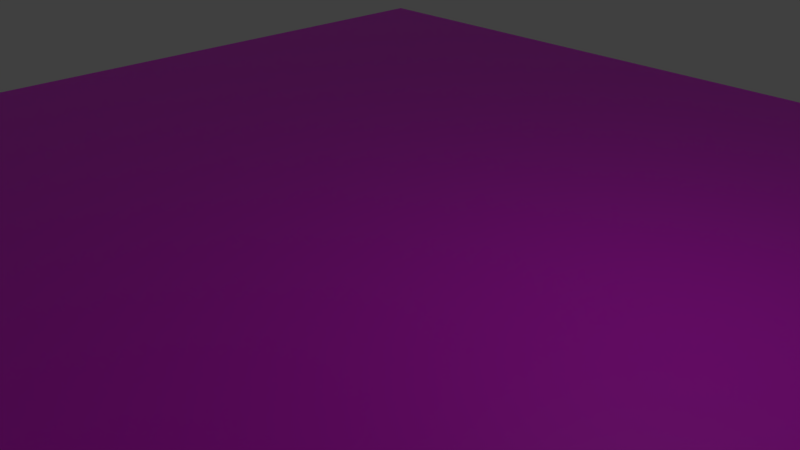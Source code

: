 # Source: Floor20x20.blend  (saved by Blender 3.4.6; exported with 4.5.12 LTS)
import bpy
from mathutils import Matrix  # noqa: F401  (used for matrix-valued properties, if any)

bpy.ops.wm.read_factory_settings(use_empty=True)
scene = bpy.context.scene
scene.name = 'Scene'

# ---- collections
col_collection_1 = bpy.data.collections.new('Collection 1'); scene.collection.children.link(col_collection_1)

# ---- images (referenced by path relative to the original .blend; pixels are not part of the script)
import os
ASSET_DIR = os.environ.get("B2B_ASSET_DIR", "")  # directory of the original .blend (textures are referenced by path, not embedded)
HERE = os.path.dirname(os.path.abspath(__file__))  # packed textures are extracted next to this script under _unpacked/

def load_image(name, relpath, width, height, colorspace="sRGB"):
    """Load a texture the original file referenced (path relative to the .blend, or extracted next to this script)."""
    p = next((c for c in (os.path.join(HERE, relpath), os.path.join(ASSET_DIR, relpath)) if relpath and os.path.exists(c)), "")
    if p:
        img = bpy.data.images.load(p, check_existing=True)
        img.name = name
    else:  # same state as the original file: an image datablock whose file is absent (Cycles renders it pink)
        img = bpy.data.images.new(name, width, height)
        img.source = "FILE"
        img.filepath = "//" + (relpath or name)
    img.colorspace_settings.name = colorspace
    return img
img_floor_png_001 = load_image('Floor.png.001', 'Floor.png', 1024, 1024, 'sRGB')

# ---- materials (node trees are filled in below, after node groups)
mat_material = bpy.data.materials.new('material')
mat_material.use_transparent_shadow = False

# ---- material node trees
mat_material.use_nodes = True; mat_material.node_tree.nodes.clear()
_N = mat_material.node_tree.nodes; _L = mat_material.node_tree.links
n0 = _N.new('ShaderNodeBsdfPrincipled'); n0.name = 'Principled BSDF'; n0.location = (10, 300)
n0.distribution = 'GGX'
n0.subsurface_method = 'RANDOM_WALK_SKIN'
n0.inputs[3].default_value = 1.45
n0.inputs[27].default_value = (0.0, 0.0, 0.0, 1.0)
n0.inputs[28].default_value = 1.0
n1 = _N.new('ShaderNodeOutputMaterial'); n1.name = 'Material Output'; n1.location = (300, 300)
n2 = _N.new('ShaderNodeTexImage'); n2.name = 'Image Texture'; n2.location = (-280, 280)
n2.image = img_floor_png_001
_L.new(n0.outputs[0], n1.inputs[0])
_L.new(n2.outputs[0], n0.inputs[0])
n1.is_active_output = True

# ---- world
world_world = bpy.data.worlds.new('World'); scene.world = world_world
world_world.color = (0.05088, 0.05088, 0.05088)
world_world.use_sun_shadow = False
world_world.sun_shadow_jitter_overblur = 0.0
world_world.cycles.sampling_method = 'MANUAL'

# ---- cameras
cam_camera = bpy.data.cameras.new('Camera')
cam_camera.clip_end = 100.0
cam_camera.lens = 35.0
cam_camera.sensor_width = 32.0
cam_camera.sensor_height = 18.0
cam_camera.ortho_scale = 7.314
cam_camera.dof.focus_distance = 0.0
cam_camera.dof.aperture_fstop = 128.0

# ---- lights
light_lamp = bpy.data.lights.new('Lamp', 'POINT')
light_lamp.transmission_factor = 0.0
light_lamp.cutoff_distance = 30.0
light_lamp.energy = 100.0
light_lamp.shadow_buffer_clip_start = 1.001
light_lamp.shadow_soft_size = 0.1
light_lamp.shadow_maximum_resolution = 0.006
light_lamp.use_absolute_resolution = True

# ---- meshes
me_plane = bpy.data.meshes.new('Plane')
me_plane.from_pydata([(-1.0, -1.0, 0.0), (1.0, -1.0, 0.0), (-1.0, 1.0, 0.0), (1.0, 1.0, 0.0)], [], [(0, 1, 3, 2)])
_uv = me_plane.uv_layers.new(name='UVMap')
_uv.uv.foreach_set('vector', [0.003998, 0.003998, 40.0, 0.003998, 40.0, 40.0, 0.003998, 40.0])
me_plane.materials.append(mat_material)
me_plane.use_remesh_preserve_volume = False
me_plane.use_remesh_preserve_attributes = False
me_plane.use_mirror_vertex_groups = False
me_plane.update()

# ---- objects
ob_plane = bpy.data.objects.new('Plane', me_plane)
ob_lamp = bpy.data.objects.new('Lamp', light_lamp)
ob_camera = bpy.data.objects.new('Camera', cam_camera)

# ---- transforms, parenting, visibility, modifiers, constraints
ob_plane.location = (0.0, 0.0, 0.0)
ob_plane.scale = (10.0, 10.0, 1.0)
ob_plane.lineart.crease_threshold = 0.0
ob_lamp.location = (4.076, 1.005, 5.904)
ob_lamp.rotation_euler = (0.6503, 0.05522, 1.866)
ob_lamp.lock_rotations_4d = False
ob_lamp.empty_display_type = 'ARROWS'
ob_lamp.color = (0.0, 0.0, 0.0, 0.0)
ob_lamp.lineart.crease_threshold = 0.0
ob_camera.location = (7.481, -6.508, 5.344)
ob_camera.rotation_euler = (1.109, 0.0, 0.8149)
ob_camera.lock_rotations_4d = False
ob_camera.empty_display_type = 'ARROWS'
ob_camera.color = (0.0, 0.0, 0.0, 0.0)
ob_camera.display_type = 'WIRE'
ob_camera.lineart.crease_threshold = 0.0

# ---- collection membership
col_collection_1.objects.link(ob_plane)
col_collection_1.objects.link(ob_lamp)
col_collection_1.objects.link(ob_camera)

# ---- scene / render settings (as saved in the file)
scene.camera = ob_camera
scene.frame_start = 1; scene.frame_end = 250; scene.frame_set(1)
scene.render.engine = 'BLENDER_EEVEE_NEXT'
scene.render.resolution_percentage = 50
scene.render.dither_intensity = 0.0
scene.cycles.use_denoising = False
scene.cycles.samples = 128
scene.cycles.sampling_pattern = 'TABULATED_SOBOL'
scene.cycles.use_adaptive_sampling = False
scene.cycles.use_light_tree = False
scene.cycles.blur_glossy = 0.0
scene.cycles.sample_clamp_indirect = 0.0
scene.view_settings.view_transform = 'Standard'
bpy.context.view_layer.update()
